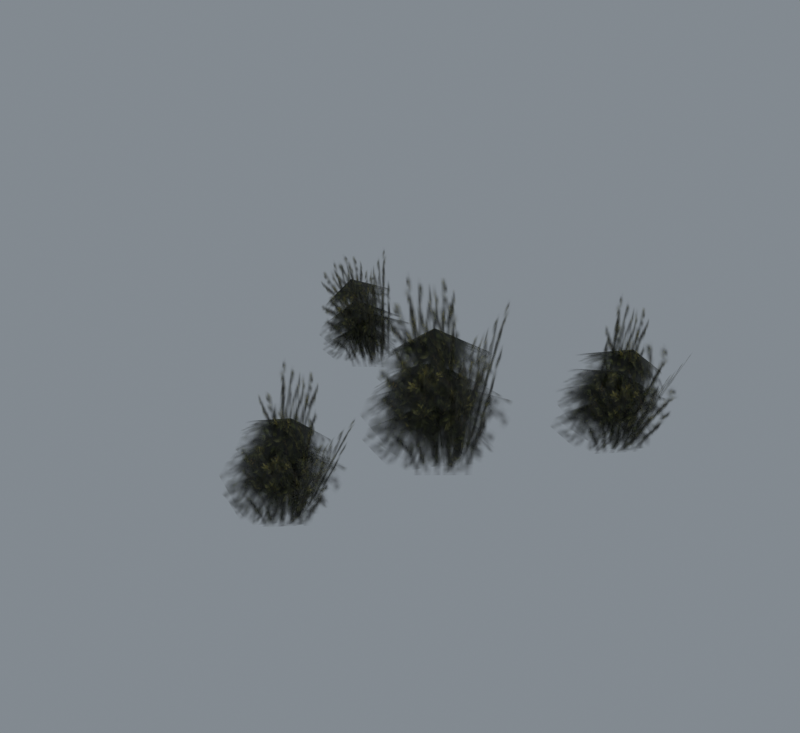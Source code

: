 # Source: import.blend  (saved by Blender 5.2.45; exported with 4.5.12 LTS)
import bpy
from mathutils import Matrix  # noqa: F401  (used for matrix-valued properties, if any)

bpy.ops.wm.read_factory_settings(use_empty=True)
scene = bpy.context.scene
scene.name = 'Beer01'

# ---- collections
col_collection = bpy.data.collections.new('Collection'); scene.collection.children.link(col_collection)

# ---- images (referenced by path relative to the original .blend; pixels are not part of the script)
import os
ASSET_DIR = os.environ.get("B2B_ASSET_DIR", "")  # directory of the original .blend (textures are referenced by path, not embedded)
HERE = os.path.dirname(os.path.abspath(__file__))  # packed textures are extracted next to this script under _unpacked/

def load_image(name, relpath, width, height, colorspace="sRGB"):
    """Load a texture the original file referenced (path relative to the .blend, or extracted next to this script)."""
    p = next((c for c in (os.path.join(HERE, relpath), os.path.join(ASSET_DIR, relpath)) if relpath and os.path.exists(c)), "")
    if p:
        img = bpy.data.images.load(p, check_existing=True)
        img.name = name
    else:  # same state as the original file: an image datablock whose file is absent (Cycles renders it pink)
        img = bpy.data.images.new(name, width, height)
        img.source = "FILE"
        img.filepath = "//" + (relpath or name)
    img.colorspace_settings.name = colorspace
    return img
img_tree_01_tga = load_image('tree_01.tga', '_unpacked/tree_01.368216a5.tga', 512, 512, 'sRGB')
img_tree_02_tga = load_image('tree_02.tga', '_unpacked/tree_02.d8b08f8c.tga', 512, 512, 'sRGB')

# ---- materials (node trees are filled in below, after node groups)
mat_tree_01_tga = bpy.data.materials.new('tree_01.tga')
mat_tree_01_tga.diffuse_color = (0.6654, 0.9264, 0.7983, 1.0)
mat_tree_02_tga = bpy.data.materials.new('tree_02.tga')
mat_tree_02_tga.diffuse_color = (0.8627, 0.6209, 0.738, 1.0)

# ---- material node trees
mat_tree_01_tga.use_nodes = True; mat_tree_01_tga.node_tree.nodes.clear()
_N = mat_tree_01_tga.node_tree.nodes; _L = mat_tree_01_tga.node_tree.links
n0 = _N.new('ShaderNodeBsdfPrincipled'); n0.name = 'Principled BSDF'; n0.location = (-200, 100)
n0.inputs[10].default_value = 0.005
n1 = _N.new('ShaderNodeOutputMaterial'); n1.name = 'Material Output'; n1.location = (200, 100)
n2 = _N.new('ShaderNodeTexImage'); n2.name = 'Image Texture'; n2.location = (-600, 100)
n2.image = img_tree_01_tga
_L.new(n0.outputs[0], n1.inputs[0])
_L.new(n2.outputs[0], n0.inputs[0])
_L.new(n2.outputs[1], n0.inputs[4])
n1.is_active_output = True
mat_tree_02_tga.use_nodes = True; mat_tree_02_tga.node_tree.nodes.clear()
_N = mat_tree_02_tga.node_tree.nodes; _L = mat_tree_02_tga.node_tree.links
n0 = _N.new('ShaderNodeBsdfPrincipled'); n0.name = 'Principled BSDF'; n0.location = (-200, 100)
n0.inputs[10].default_value = 0.005
n1 = _N.new('ShaderNodeOutputMaterial'); n1.name = 'Material Output'; n1.location = (200, 100)
n2 = _N.new('ShaderNodeTexImage'); n2.name = 'Image Texture'; n2.location = (-600, 100)
n2.image = img_tree_02_tga
_L.new(n0.outputs[0], n1.inputs[0])
_L.new(n2.outputs[0], n0.inputs[0])
_L.new(n2.outputs[1], n0.inputs[4])
n1.is_active_output = True

# ---- world
world_world = bpy.data.worlds.new('World'); scene.world = world_world
world_world.use_nodes = True; world_world.node_tree.nodes.clear()
_N = world_world.node_tree.nodes; _L = world_world.node_tree.links
n0 = _N.new('ShaderNodeOutputWorld'); n0.name = 'World Output'; n0.location = (200, 100)
n1 = _N.new('ShaderNodeBackground'); n1.name = 'Background'; n1.location = (-200, 100)
n1.inputs[0].default_value = (0.32, 0.36, 0.4, 1.0)
n1.inputs[1].default_value = 0.7
_L.new(n1.outputs[0], n0.inputs[0])
n0.is_active_output = True
world_world.color = (0.05088, 0.05088, 0.05088)
world_world.sun_shadow_jitter_overblur = 0.0

# ---- meshes
me_grass03 = bpy.data.meshes.new('Grass03')
me_grass03.from_pydata([(-1.363, -7.698, 93.67), (-16.56, 31.92, 58.39), (-52.99, -3.887, 54.97), (-26.44, -43.51, 68.43), (18.04, -47.32, 57.25), (48.77, -11.51, 56.11), (23.71, 28.11, 68.43), (-2.482, -7.698, 68.95), (-12.62, 47.97, 31.45), (-64.57, 16.09, 31.12), (-39.4, -44.61, 38.81), (9.692, -58.13, 25.42), (52.47, -36.77, 44.79), (34.43, 29.22, 38.81), (-2.483, -7.698, 56.55), (-24.19, 38.85, 26.9), (-65.07, -3.613, 19.24), (-31.94, -49.77, 26.9), (26.95, -61.49, 26.9), (51.83, -12.17, 16.96), (30.99, 48.68, 26.9), (-2.503, -7.698, 39.73), (-5.124, 32.73, 19.36), (-39.9, 12.51, 7.631), (-52.43, -27.91, 6.491), (-1.536, -48.12, 5.351), (32.51, -27.91, 16.39), (40.24, 12.51, 4.212), (-21.16, -117.9, 69.3), (-39.7, -89.76, 45.98), (-66.65, -116.5, 49.77), (-44.55, -145.6, 57.2), (-14.49, -148.8, 40.77), (7.563, -122.2, 34.47), (-8.909, -92.42, 45.57), (-27.44, -119.0, 51.98), (-40.31, -77.87, 26.29), (-78.75, -101.6, 30.78), (-59.31, -146.9, 34.15), (-24.65, -156.8, 17.98), (8.888, -141.0, 27.1), (-4.968, -91.9, 25.77), (-29.64, -119.3, 42.98), (-49.3, -84.59, 23.95), (-80.38, -116.0, 19.96), (-55.28, -150.6, 22.98), (-11.77, -159.3, 17.52), (6.131, -122.4, 10.13), (-8.475, -77.29, 19.22), (-32.04, -119.4, 30.64), (-35.79, -88.99, 16.84), (-62.36, -103.5, 9.185), (-71.93, -133.5, 7.021), (-34.22, -148.6, 3.313), (-8.302, -134.1, 10.51), (-2.877, -103.6, 3.784), (92.6, 80.85, 74.82), (72.63, 109.8, 50.8), (44.67, 82.01, 55.15), (67.89, 51.78, 63.11), (98.82, 48.42, 45.41), (121.6, 76.09, 38.49), (104.6, 107.1, 49.73), (85.52, 79.44, 57.05), (71.98, 122.1, 30.49), (31.97, 97.48, 34.65), (52.16, 50.38, 38.41), (88.28, 40.16, 21.6), (123.1, 56.44, 31.19), (108.7, 107.5, 29.99), (83.07, 79.07, 47.73), (62.67, 115.2, 27.94), (30.38, 82.64, 22.85), (56.39, 46.62, 26.42), (101.7, 37.5, 21.29), (120.5, 75.88, 14.42), (105.2, 122.7, 23.64), (80.52, 78.95, 34.91), (76.82, 110.6, 20.78), (49.38, 95.65, 11.92), (39.44, 64.56, 8.921), (78.7, 48.81, 6.022), (105.5, 63.78, 14.38), (111.4, 95.48, 8.234), (-142.4, 68.67, 65.17), (-146.1, 97.1, 40.14), (-170.0, 72.51, 32.14), (-153.9, 45.02, 43.35), (-122.4, 42.57, 43.43), (-101.7, 67.22, 47.63), (-120.9, 94.23, 53.77), (-138.2, 69.61, 48.72), (-140.0, 108.2, 21.9), (-175.5, 86.26, 17.17), (-159.1, 44.52, 24.59), (-124.5, 35.08, 21.29), (-97.43, 49.93, 39.25), (-108.9, 95.34, 32.41), (-136.2, 69.85, 40.45), (-147.5, 101.9, 17.82), (-175.1, 72.52, 10.8), (-153.0, 40.87, 18.59), (-112.8, 32.78, 23.78), (-94.86, 66.46, 17.22), (-109.8, 108.6, 22.35), (-134.1, 69.94, 29.12), (-133.9, 97.47, 14.14), (-157.2, 83.28, 4.913), (-165.9, 55.48, 5.158), (-131.0, 41.45, 7.264), (-108.1, 55.64, 15.97), (-102.0, 82.98, 5.703), (18.81, -32.77, -3.079), (13.08, 32.7, -3.079), (32.72, 33.95, 117.6), (39.34, -31.53, 105.2), (-9.915, -42.1, -3.079), (40.43, 0.151, -3.079), (56.5, -14.59, 102.8), (-13.35, -56.83, 89.29), (10.65, 15.93, -3.079), (-26.2, -8.896, -3.079), (-48.75, 12.86, 116.5), (-18.81, 37.69, 115.4), (-11.9, -7.873, -2.822), (29.98, -7.873, -3.079), (29.94, -23.05, 131.3), (-39.34, -23.05, 112.2), (-19.21, -136.9, -2.819), (-23.14, -88.21, 0.7703), (7.585, -85.76, 71.89), (10.48, -135.1, 67.63), (-40.65, -143.7, -2.903), (-2.94, -112.5, -1.369), (21.47, -122.8, 60.36), (-30.02, -154.6, 71.66), (-25.04, -100.7, -0.0928), (-52.6, -118.9, -0.8897), (-47.56, -100.6, 97.71), (-28.17, -82.63, 85.84), (-41.94, -118.3, -0.8442), (-10.76, -118.4, -1.647), (11.16, -126.7, 85.77), (-41.75, -127.7, 94.42), (94.53, 61.08, 0.359), (90.46, 111.6, 4.819), (122.2, 114.4, 74.83), (125.4, 63.02, 71.85), (72.26, 54.09, -0.7011), (111.4, 86.31, 2.955), (136.4, 75.66, 63.5), (83.61, 42.74, 78.3), (88.48, 98.68, 3.621), (59.84, 79.79, 1.368), (66.74, 99.5, 105.5), (86.01, 117.9, 91.49), (70.9, 80.46, 1.852), (103.3, 80.2, 2.247), (127.0, 72.24, 89.98), (72.68, 71.29, 102.4), (-116.7, 51.59, 1.538), (-120.3, 96.57, -1.594), (-127.7, 95.39, 92.73), (-118.6, 51.44, 81.25), (-136.5, 45.28, 1.369), (-101.7, 74.13, 0.474), (-107.2, 63.13, 84.73), (-148.7, 35.17, 57.54), (-122.1, 85.06, -0.873), (-147.5, 68.13, -0.4986), (-178.5, 81.73, 68.43), (-159.7, 98.56, 77.52), (-137.7, 68.8, -0.0771), (-108.9, 68.65, 0.6254), (-132.4, 55.23, 97.02), (-170.8, 57.33, 66.11)], [], [(0, 1, 2), (0, 2, 3), (0, 3, 4), (0, 4, 5), (0, 5, 6), (0, 6, 1), (7, 8, 9), (7, 9, 10), (7, 10, 11), (7, 11, 12), (7, 12, 13), (7, 13, 8), (14, 15, 16), (14, 16, 17), (14, 17, 18), (14, 18, 19), (14, 19, 20), (14, 20, 15), (21, 22, 23), (21, 23, 24), (21, 24, 25), (21, 25, 26), (21, 26, 27), (21, 27, 22), (28, 29, 30), (28, 30, 31), (28, 31, 32), (28, 32, 33), (28, 33, 34), (28, 34, 29), (35, 36, 37), (35, 37, 38), (35, 38, 39), (35, 39, 40), (35, 40, 41), (35, 41, 36), (42, 43, 44), (42, 44, 45), (42, 45, 46), (42, 46, 47), (42, 47, 48), (42, 48, 43), (49, 50, 51), (49, 51, 52), (49, 52, 53), (49, 53, 54), (49, 54, 55), (49, 55, 50), (56, 57, 58), (56, 58, 59), (56, 59, 60), (56, 60, 61), (56, 61, 62), (56, 62, 57), (63, 64, 65), (63, 65, 66), (63, 66, 67), (63, 67, 68), (63, 68, 69), (63, 69, 64), (70, 71, 72), (70, 72, 73), (70, 73, 74), (70, 74, 75), (70, 75, 76), (70, 76, 71), (77, 78, 79), (77, 79, 80), (77, 80, 81), (77, 81, 82), (77, 82, 83), (77, 83, 78), (84, 85, 86), (84, 86, 87), (84, 87, 88), (84, 88, 89), (84, 89, 90), (84, 90, 85), (91, 92, 93), (91, 93, 94), (91, 94, 95), (91, 95, 96), (91, 96, 97), (91, 97, 92), (98, 99, 100), (98, 100, 101), (98, 101, 102), (98, 102, 103), (98, 103, 104), (98, 104, 99), (105, 106, 107), (105, 107, 108), (105, 108, 109), (105, 109, 110), (105, 110, 111), (105, 111, 106), (112, 113, 114), (114, 115, 112), (116, 117, 118), (118, 119, 116), (120, 121, 122), (122, 123, 120), (124, 125, 126), (126, 127, 124), (128, 129, 130), (130, 131, 128), (132, 133, 134), (134, 135, 132), (136, 137, 138), (138, 139, 136), (140, 141, 142), (142, 143, 140), (144, 145, 146), (146, 147, 144), (148, 149, 150), (150, 151, 148), (152, 153, 154), (154, 155, 152), (156, 157, 158), (158, 159, 156), (160, 161, 162), (162, 163, 160), (164, 165, 166), (166, 167, 164), (168, 169, 170), (170, 171, 168), (172, 173, 174), (174, 175, 172)])
me_grass03.polygons.foreach_set('use_smooth', [True] * 128)
me_grass03.polygons.foreach_set('material_index', [0, 0, 0, 0, 0, 0, 0, 0, 0, 0, 0, 0, 0, 0, 0, 0, 0, 0, 0, 0, 0, 0, 0, 0, 0, 0, 0, 0, 0, 0, 0, 0, 0, 0, 0, 0, 0, 0, 0, 0, 0, 0, 0, 0, 0, 0, 0, 0, 0, 0, 0, 0, 0, 0, 0, 0, 0, 0, 0, 0, 0, 0, 0, 0, 0, 0, 0, 0, 0, 0, 0, 0, 0, 0, 0, 0, 0, 0, 0, 0, 0, 0, 0, 0, 0, 0, 0, 0, 0, 0, 0, 0, 0, 0, 0, 0, 1, 1, 1, 1, 1, 1, 1, 1, 1, 1, 1, 1, 1, 1, 1, 1, 1, 1, 1, 1, 1, 1, 1, 1, 1, 1, 1, 1, 1, 1, 1, 1])
_uv = me_grass03.uv_layers.new(name='Float2')
_uv.uv.foreach_set('vector', [0.5, 0.5, 0.5, 0.9995, 0.0005, 0.7498, 0.5, 0.5, 0.0005, 0.7498, 0.0005, 0.2502, 0.5, 0.5, 0.0005, 0.2502, 0.5, 0.0005, 0.5, 0.5, 0.5, 0.0005, 0.9995, 0.2502, 0.5, 0.5, 0.9995, 0.2502, 0.9995, 0.7498, 0.5, 0.5, 0.9995, 0.7498, 0.5, 0.9995, 0.5, 0.5, 0.5, 0.9995, 0.0005, 0.7498, 0.5, 0.5, 0.0005, 0.7498, 0.0005, 0.2502, 0.5, 0.5, 0.0005, 0.2502, 0.5, 0.0005, 0.5, 0.5, 0.5, 0.0005, 0.9995, 0.2502, 0.5, 0.5, 0.9995, 0.2502, 0.9995, 0.7498, 0.5, 0.5, 0.9995, 0.7498, 0.5, 0.9995, 0.5, 0.5, 0.5, 0.9995, 0.0005, 0.7498, 0.5, 0.5, 0.0005, 0.7498, 0.0005, 0.2502, 0.5, 0.5, 0.0005, 0.2502, 0.5, 0.0005, 0.5, 0.5, 0.5, 0.0005, 0.9995, 0.2502, 0.5, 0.5, 0.9995, 0.2502, 0.9995, 0.7498, 0.5, 0.5, 0.9995, 0.7498, 0.5, 0.9995, 0.5, 0.5, 0.5, 0.9995, 0.0005, 0.7498, 0.5, 0.5, 0.0005, 0.7498, 0.0005, 0.2502, 0.5, 0.5, 0.0005, 0.2502, 0.5, 0.0005, 0.5, 0.5, 0.5, 0.0005, 0.9995, 0.2502, 0.5, 0.5, 0.9995, 0.2502, 0.9995, 0.7498, 0.5, 0.5, 0.9995, 0.7498, 0.5, 0.9995, 0.5, 0.5, 0.5, 0.9995, 0.0005, 0.7498, 0.5, 0.5, 0.0005, 0.7498, 0.0005, 0.2502, 0.5, 0.5, 0.0005, 0.2502, 0.5, 0.0005, 0.5, 0.5, 0.5, 0.0005, 0.9995, 0.2502, 0.5, 0.5, 0.9995, 0.2502, 0.9995, 0.7498, 0.5, 0.5, 0.9995, 0.7498, 0.5, 0.9995, 0.5, 0.5, 0.5, 0.9995, 0.0005, 0.7498, 0.5, 0.5, 0.0005, 0.7498, 0.0005, 0.2502, 0.5, 0.5, 0.0005, 0.2502, 0.5, 0.0005, 0.5, 0.5, 0.5, 0.0005, 0.9995, 0.2502, 0.5, 0.5, 0.9995, 0.2502, 0.9995, 0.7498, 0.5, 0.5, 0.9995, 0.7498, 0.5, 0.9995, 0.5, 0.5, 0.5, 0.9995, 0.0005, 0.7498, 0.5, 0.5, 0.0005, 0.7498, 0.0005, 0.2502, 0.5, 0.5, 0.0005, 0.2502, 0.5, 0.0005, 0.5, 0.5, 0.5, 0.0005, 0.9995, 0.2502, 0.5, 0.5, 0.9995, 0.2502, 0.9995, 0.7498, 0.5, 0.5, 0.9995, 0.7498, 0.5, 0.9995, 0.5, 0.5, 0.5, 0.9995, 0.0005, 0.7498, 0.5, 0.5, 0.0005, 0.7498, 0.0005, 0.2502, 0.5, 0.5, 0.0005, 0.2502, 0.5, 0.0005, 0.5, 0.5, 0.5, 0.0005, 0.9995, 0.2502, 0.5, 0.5, 0.9995, 0.2502, 0.9995, 0.7498, 0.5, 0.5, 0.9995, 0.7498, 0.5, 0.9995, 0.5, 0.5, 0.5, 0.9995, 0.0005, 0.7498, 0.5, 0.5, 0.0005, 0.7498, 0.0005, 0.2502, 0.5, 0.5, 0.0005, 0.2502, 0.5, 0.0005, 0.5, 0.5, 0.5, 0.0005, 0.9995, 0.2502, 0.5, 0.5, 0.9995, 0.2502, 0.9995, 0.7498, 0.5, 0.5, 0.9995, 0.7498, 0.5, 0.9995, 0.5, 0.5, 0.5, 0.9995, 0.0005, 0.7498, 0.5, 0.5, 0.0005, 0.7498, 0.0005, 0.2502, 0.5, 0.5, 0.0005, 0.2502, 0.5, 0.0005, 0.5, 0.5, 0.5, 0.0005, 0.9995, 0.2502, 0.5, 0.5, 0.9995, 0.2502, 0.9995, 0.7498, 0.5, 0.5, 0.9995, 0.7498, 0.5, 0.9995, 0.5, 0.5, 0.5, 0.9995, 0.0005, 0.7498, 0.5, 0.5, 0.0005, 0.7498, 0.0005, 0.2502, 0.5, 0.5, 0.0005, 0.2502, 0.5, 0.0005, 0.5, 0.5, 0.5, 0.0005, 0.9995, 0.2502, 0.5, 0.5, 0.9995, 0.2502, 0.9995, 0.7498, 0.5, 0.5, 0.9995, 0.7498, 0.5, 0.9995, 0.5, 0.5, 0.5, 0.9995, 0.0005, 0.7498, 0.5, 0.5, 0.0005, 0.7498, 0.0005, 0.2502, 0.5, 0.5, 0.0005, 0.2502, 0.5, 0.0005, 0.5, 0.5, 0.5, 0.0005, 0.9995, 0.2502, 0.5, 0.5, 0.9995, 0.2502, 0.9995, 0.7498, 0.5, 0.5, 0.9995, 0.7498, 0.5, 0.9995, 0.5, 0.5, 0.5, 0.9995, 0.0005, 0.7498, 0.5, 0.5, 0.0005, 0.7498, 0.0005, 0.2502, 0.5, 0.5, 0.0005, 0.2502, 0.5, 0.0005, 0.5, 0.5, 0.5, 0.0005, 0.9995, 0.2502, 0.5, 0.5, 0.9995, 0.2502, 0.9995, 0.7498, 0.5, 0.5, 0.9995, 0.7498, 0.5, 0.9995, 0.5, 0.5, 0.5, 0.9995, 0.0005, 0.7498, 0.5, 0.5, 0.0005, 0.7498, 0.0005, 0.2502, 0.5, 0.5, 0.0005, 0.2502, 0.5, 0.0005, 0.5, 0.5, 0.5, 0.0005, 0.9995, 0.2502, 0.5, 0.5, 0.9995, 0.2502, 0.9995, 0.7498, 0.5, 0.5, 0.9995, 0.7498, 0.5, 0.9995, 0.5, 0.5, 0.5, 0.9995, 0.0005, 0.7498, 0.5, 0.5, 0.0005, 0.7498, 0.0005, 0.2502, 0.5, 0.5, 0.0005, 0.2502, 0.5, 0.0005, 0.5, 0.5, 0.5, 0.0005, 0.9995, 0.2502, 0.5, 0.5, 0.9995, 0.2502, 0.9995, 0.7498, 0.5, 0.5, 0.9995, 0.7498, 0.5, 0.9995, 0.5, 0.5, 0.5, 0.9995, 0.0005, 0.7498, 0.5, 0.5, 0.0005, 0.7498, 0.0005, 0.2502, 0.5, 0.5, 0.0005, 0.2502, 0.5, 0.0005, 0.5, 0.5, 0.5, 0.0005, 0.9995, 0.2502, 0.5, 0.5, 0.9995, 0.2502, 0.9995, 0.7498, 0.5, 0.5, 0.9995, 0.7498, 0.5, 0.9995, 0.0005, 0.0005, 0.9995, 0.0005, 0.9995, 0.9995, 0.9995, 0.9995, 0.0005, 0.9995, 0.0005, 0.0005, 0.0005, 0.0005, 0.9995, 0.0005, 0.9995, 0.9995, 0.9995, 0.9995, 0.0005, 0.9995, 0.0005, 0.0005, 0.0005, 0.0005, 0.9995, 0.0005, 0.9995, 0.9995, 0.9995, 0.9995, 0.0005, 0.9995, 0.0005, 0.0005, 0.0005, 0.0005, 0.9995, 0.0005, 0.9995, 0.9995, 0.9995, 0.9995, 0.0005, 0.9995, 0.0005, 0.0005, 0.0005, 0.0005, 0.9995, 0.0005, 0.9995, 0.9995, 0.9995, 0.9995, 0.0005, 0.9995, 0.0005, 0.0005, 0.0005, 0.0005, 0.9995, 0.0005, 0.9995, 0.9995, 0.9995, 0.9995, 0.0005, 0.9995, 0.0005, 0.0005, 0.0005, 0.0005, 0.9995, 0.0005, 0.9995, 0.9995, 0.9995, 0.9995, 0.0005, 0.9995, 0.0005, 0.0005, 0.0005, 0.0005, 0.9995, 0.0005, 0.9995, 0.9995, 0.9995, 0.9995, 0.0005, 0.9995, 0.0005, 0.0005, 0.0005, 0.0005, 0.9995, 0.0005, 0.9995, 0.9995, 0.9995, 0.9995, 0.0005, 0.9995, 0.0005, 0.0005, 0.0005, 0.0005, 0.9995, 0.0005, 0.9995, 0.9995, 0.9995, 0.9995, 0.0005, 0.9995, 0.0005, 0.0005, 0.0005, 0.0005, 0.9995, 0.0005, 0.9995, 0.9995, 0.9995, 0.9995, 0.0005, 0.9995, 0.0005, 0.0005, 0.0005, 0.0005, 0.9995, 0.0005, 0.9995, 0.9995, 0.9995, 0.9995, 0.0005, 0.9995, 0.0005, 0.0005, 0.0005, 0.0005, 0.9995, 0.0005, 0.9995, 0.9995, 0.9995, 0.9995, 0.0005, 0.9995, 0.0005, 0.0005, 0.0005, 0.0005, 0.9995, 0.0005, 0.9995, 0.9995, 0.9995, 0.9995, 0.0005, 0.9995, 0.0005, 0.0005, 0.0005, 0.0005, 0.9995, 0.0005, 0.9995, 0.9995, 0.9995, 0.9995, 0.0005, 0.9995, 0.0005, 0.0005, 0.0005, 0.0005, 0.9995, 0.0005, 0.9995, 0.9995, 0.9995, 0.9995, 0.0005, 0.9995, 0.0005, 0.0005])
me_grass03.materials.append(mat_tree_01_tga)
me_grass03.materials.append(mat_tree_02_tga)
me_grass03.update()
me_grass03.normals_split_custom_set([tuple(v) for v in zip(*[iter([0.003305, 0.005703, 1.0, -0.3296, 0.5542, 0.7644, -0.5835, 0.1664, 0.7949, 0.003305, 0.005703, 1.0, -0.5835, 0.1664, 0.7949, -0.2588, -0.4288, 0.8655, 0.003305, 0.005703, 1.0, -0.2588, -0.4288, 0.8655, 0.3378, -0.5419, 0.7696, 0.003305, 0.005703, 1.0, 0.3378, -0.5419, 0.7696, 0.5853, -0.1509, 0.7966, 0.003305, 0.005703, 1.0, 0.5853, -0.1509, 0.7966, 0.2618, 0.4268, 0.8656, 0.003305, 0.005703, 1.0, 0.2618, 0.4268, 0.8656, -0.3296, 0.5542, 0.7644, -0.05411, -0.03271, 0.998, -0.1067, 0.5421, 0.8335, -0.4547, 0.1955, 0.8689, -0.05411, -0.03271, 0.998, -0.4547, 0.1955, 0.8689, -0.2837, -0.4201, 0.862, -0.05411, -0.03271, 0.998, -0.2837, -0.4201, 0.862, 0.007038, -0.6525, 0.7578, -0.05411, -0.03271, 0.998, 0.007038, -0.6525, 0.7578, 0.2713, -0.2578, 0.9273, -0.05411, -0.03271, 0.998, 0.2713, -0.2578, 0.9273, 0.3022, 0.4031, 0.8638, -0.05411, -0.03271, 0.998, 0.3022, 0.4031, 0.8638, -0.1067, 0.5421, 0.8335, -0.001599, 0.0004976, 1.0, -0.2881, 0.4153, 0.8628, -0.5097, 0.04048, 0.8594, -0.001599, 0.0004976, 1.0, -0.5097, 0.04048, 0.8594, -0.317, -0.388, 0.8654, -0.001599, 0.0004976, 1.0, -0.317, -0.388, 0.8654, 0.2574, -0.3546, 0.8989, -0.001599, 0.0004976, 1.0, 0.2574, -0.3546, 0.8989, 0.5872, -0.02914, 0.8089, -0.001599, 0.0004976, 1.0, 0.5872, -0.02914, 0.8089, 0.2741, 0.3151, 0.9086, -0.001599, 0.0004976, 1.0, 0.2741, 0.3151, 0.9086, -0.2881, 0.4153, 0.8628, -0.02652, -0.04169, 0.9988, -0.01769, 0.449, 0.8933, -0.5406, 0.2669, 0.7978, -0.02652, -0.04169, 0.9988, -0.5406, 0.2669, 0.7978, -0.459, -0.2622, 0.8489, -0.02652, -0.04169, 0.9988, -0.459, -0.2622, 0.8489, -0.05093, -0.6477, 0.7602, -0.02652, -0.04169, 0.9988, -0.05093, -0.6477, 0.7602, 0.4101, -0.2886, 0.8652, -0.02652, -0.04169, 0.9988, 0.4101, -0.2886, 0.8652, 0.5326, 0.2782, 0.7993, -0.02652, -0.04169, 0.9988, 0.5326, 0.2782, 0.7993, -0.01769, 0.449, 0.8933, 0.2432, 0.05171, 0.9686, -0.1394, 0.5755, 0.8058, -0.3807, 0.2034, 0.902, 0.2432, 0.05171, 0.9686, -0.3807, 0.2034, 0.902, -0.03419, -0.3752, 0.9263, 0.2432, 0.05171, 0.9686, -0.03419, -0.3752, 0.9263, 0.5161, -0.5185, 0.6817, 0.2432, 0.05171, 0.9686, 0.5161, -0.5185, 0.6817, 0.7595, -0.1147, 0.6403, 0.2432, 0.05171, 0.9686, 0.7595, -0.1147, 0.6403, 0.4614, 0.4752, 0.7492, 0.2432, 0.05171, 0.9686, 0.4614, 0.4752, 0.7492, -0.1394, 0.5755, 0.8058, 0.1104, -0.0381, 0.9932, 0.02228, 0.5345, 0.8449, -0.318, 0.1929, 0.9283, 0.1104, -0.0381, 0.9932, -0.318, 0.1929, 0.9283, -0.1379, -0.417, 0.8984, 0.1104, -0.0381, 0.9932, -0.1379, -0.417, 0.8984, 0.133, -0.6579, 0.7413, 0.1104, -0.0381, 0.9932, 0.133, -0.6579, 0.7413, 0.4288, -0.2676, 0.8629, 0.1104, -0.0381, 0.9932, 0.4288, -0.2676, 0.8629, 0.4518, 0.3976, 0.7986, 0.1104, -0.0381, 0.9932, 0.4518, 0.3976, 0.7986, 0.02228, 0.5345, 0.8449, 0.1104, -0.02172, 0.9936, -0.1896, 0.3872, 0.9023, -0.4119, 0.02241, 0.9109, 0.1104, -0.02172, 0.9936, -0.4119, 0.02241, 0.9109, -0.2161, -0.3944, 0.8932, 0.1104, -0.02172, 0.9936, -0.2161, -0.3944, 0.8932, 0.3547, -0.3841, 0.8524, 0.1104, -0.02172, 0.9936, 0.3547, -0.3841, 0.8524, 0.6731, -0.05073, 0.7378, 0.1104, -0.02172, 0.9936, 0.6731, -0.05073, 0.7378, 0.3772, 0.3046, 0.8746, 0.1104, -0.02172, 0.9936, 0.3772, 0.3046, 0.8746, -0.1896, 0.3872, 0.9023, 0.03882, -0.0952, 0.9947, 0.03602, 0.4166, 0.9084, -0.4833, 0.222, 0.8469, 0.03882, -0.0952, 0.9947, -0.4833, 0.222, 0.8469, -0.403, -0.305, 0.8629, 0.03882, -0.0952, 0.9947, -0.403, -0.305, 0.8629, -0.005415, -0.6828, 0.7306, 0.03882, -0.0952, 0.9947, -0.005415, -0.6828, 0.7306, 0.47, -0.3508, 0.81, 0.03882, -0.0952, 0.9947, 0.47, -0.3508, 0.81, 0.5874, 0.2332, 0.7749, 0.03882, -0.0952, 0.9947, 0.5874, 0.2332, 0.7749, 0.03602, 0.4166, 0.9084, 0.2592, 0.06297, 0.9638, -0.1265, 0.5806, 0.8043, -0.3667, 0.2125, 0.9057, 0.2592, 0.06297, 0.9638, -0.3667, 0.2125, 0.9057, -0.01649, -0.3616, 0.9322, 0.2592, 0.06297, 0.9638, -0.01649, -0.3616, 0.9322, 0.5281, -0.5126, 0.677, 0.2592, 0.06297, 0.9638, 0.5281, -0.5126, 0.677, 0.7699, -0.1059, 0.6293, 0.2592, 0.06297, 0.9638, 0.7699, -0.1059, 0.6293, 0.4735, 0.4866, 0.7342, 0.2592, 0.06297, 0.9638, 0.4735, 0.4866, 0.7342, -0.1265, 0.5806, 0.8043, 0.1081, -0.03938, 0.9934, 0.01808, 0.5324, 0.8463, -0.3229, 0.1922, 0.9267, 0.1081, -0.03938, 0.9934, -0.3229, 0.1922, 0.9267, -0.1398, -0.4161, 0.8985, 0.1081, -0.03938, 0.9934, -0.1398, -0.4161, 0.8985, 0.1318, -0.6591, 0.7404, 0.1081, -0.03938, 0.9934, 0.1318, -0.6591, 0.7404, 0.4287, -0.2699, 0.8622, 0.1081, -0.03938, 0.9934, 0.4287, -0.2699, 0.8622, 0.4527, 0.3962, 0.7988, 0.1081, -0.03938, 0.9934, 0.4527, 0.3962, 0.7988, 0.01808, 0.5324, 0.8463, 0.0951, -0.0271, 0.9951, -0.2032, 0.38, 0.9024, -0.426, 0.01799, 0.9045, 0.0951, -0.0271, 0.9951, -0.426, 0.01799, 0.9045, -0.2292, -0.3956, 0.8894, 0.0951, -0.0271, 0.9951, -0.2292, -0.3956, 0.8894, 0.341, -0.3911, 0.8548, 0.0951, -0.0271, 0.9951, 0.341, -0.3911, 0.8548, 0.6613, -0.05611, 0.748, 0.0951, -0.0271, 0.9951, 0.6613, -0.05611, 0.748, 0.3646, 0.3017, 0.8809, 0.0951, -0.0271, 0.9951, 0.3646, 0.3017, 0.8809, -0.2032, 0.38, 0.9024, 0.01201, -0.1082, 0.9941, 0.01071, 0.4083, 0.9128, -0.5046, 0.2112, 0.8371, 0.01201, -0.1082, 0.9941, -0.5046, 0.2112, 0.8371, -0.4262, -0.315, 0.848, 0.01201, -0.1082, 0.9941, -0.4262, -0.315, 0.848, -0.02653, -0.6909, 0.7224, 0.01201, -0.1082, 0.9941, -0.02653, -0.6909, 0.7224, 0.4487, -0.3659, 0.8154, 0.01201, -0.1082, 0.9941, 0.4487, -0.3659, 0.8154, 0.5673, 0.2216, 0.7931, 0.01201, -0.1082, 0.9941, 0.5673, 0.2216, 0.7931, 0.01071, 0.4083, 0.9128, -0.2323, -0.0372, 0.9719, -0.503, 0.5333, 0.6801, -0.7528, 0.1321, 0.6449, -0.2323, -0.0372, 0.9719, -0.7528, 0.1321, 0.6449, -0.4523, -0.4756, 0.7545, -0.2323, -0.0372, 0.9719, -0.4523, -0.4756, 0.7545, 0.1495, -0.5627, 0.813, -0.2323, -0.0372, 0.9719, 0.1495, -0.5627, 0.813, 0.3834, -0.1851, 0.9049, -0.2323, -0.0372, 0.9719, 0.3834, -0.1851, 0.9049, 0.03963, 0.3788, 0.9246, -0.2323, -0.0372, 0.9719, 0.03963, 0.3788, 0.9246, -0.503, 0.5333, 0.6801, -0.2177, -0.02777, 0.9756, -0.2327, 0.5478, 0.8036, -0.5809, 0.1973, 0.7897, -0.2177, -0.02777, 0.9756, -0.5809, 0.1973, 0.7897, -0.4213, -0.422, 0.8027, -0.2177, -0.02777, 0.9756, -0.4213, -0.422, 0.8027, -0.1216, -0.6466, 0.7531, -0.2177, -0.02777, 0.9756, -0.1216, -0.6466, 0.7531, 0.1038, -0.2481, 0.9632, -0.2177, -0.02777, 0.9756, 0.1038, -0.2481, 0.9632, 0.1434, 0.4078, 0.9017, -0.2177, -0.02777, 0.9756, 0.1434, 0.4078, 0.9017, -0.2327, 0.5478, 0.8036, -0.1177, 0.0211, 0.9928, -0.3825, 0.4399, 0.8125, -0.6033, 0.05782, 0.7954, -0.1177, 0.0211, 0.9928, -0.6033, 0.05782, 0.7954, -0.4178, -0.3804, 0.8251, -0.1177, 0.0211, 0.9928, -0.4178, -0.3804, 0.8251, 0.1488, -0.3258, 0.9337, -0.1177, 0.0211, 0.9928, 0.1488, -0.3258, 0.9337, 0.489, -0.008668, 0.8723, -0.1177, 0.0211, 0.9928, 0.489, -0.008668, 0.8723, 0.1644, 0.3233, 0.9319, -0.1177, 0.0211, 0.9928, 0.1644, 0.3233, 0.9319, -0.3825, 0.4399, 0.8125, -0.1001, 0.008082, 0.9949, -0.074, 0.477, 0.8758, -0.5968, 0.3094, 0.7403, -0.1001, 0.008082, 0.9949, -0.5968, 0.3094, 0.7403, -0.5211, -0.219, 0.8249, -0.1001, 0.008082, 0.9949, -0.5211, -0.219, 0.8249, -0.1098, -0.6124, 0.7829, -0.1001, 0.008082, 0.9949, -0.1098, -0.6124, 0.7829, 0.3358, -0.2302, 0.9134, -0.1001, 0.008082, 0.9949, 0.3358, -0.2302, 0.9134, 0.4717, 0.3165, 0.823, -0.1001, 0.008082, 0.9949, 0.4717, 0.3165, 0.823, -0.074, 0.477, 0.8758, 0.9787, 0.1099, -0.1736, 0.9832, 0.08602, -0.1609, 0.9787, 0.1099, -0.1736, 0.9787, 0.1099, -0.1736, 0.9734, 0.1338, -0.1861, 0.9787, 0.1099, -0.1736, 0.5819, -0.7978, -0.1576, 0.6298, -0.7506, -0.2, 0.5819, -0.7978, -0.1576, 0.5819, -0.7978, -0.1576, 0.5303, -0.8401, -0.1143, 0.5819, -0.7978, -0.1576, -0.5805, 0.7687, -0.2685, -0.5413, 0.8033, -0.2482, -0.5804, 0.7688, -0.2685, -0.5804, 0.7688, -0.2685, -0.6177, 0.7317, -0.288, -0.5805, 0.7687, -0.2685, 0.01658, -0.9929, -0.1176, -0.0006885, -0.9937, -0.1123, 0.01662, -0.9929, -0.1176, 0.01662, -0.9929, -0.1176, 0.03379, -0.9919, -0.1228, 0.01658, -0.9929, -0.1176, 0.9146, 0.09515, -0.3931, 0.9118, 0.1029, -0.3975, 0.9146, 0.09502, -0.393, 0.9146, 0.09502, -0.393, 0.9172, 0.08728, -0.3887, 0.9146, 0.09515, -0.3931, 0.5479, -0.7889, -0.2782, 0.6035, -0.7125, -0.358, 0.5479, -0.7889, -0.2782, 0.5479, -0.7889, -0.2782, 0.4839, -0.8533, -0.1941, 0.5479, -0.7889, -0.2782, -0.6391, 0.7548, -0.1478, -0.5459, 0.8283, -0.1264, -0.6391, 0.7548, -0.1478, -0.6391, 0.7548, -0.1478, -0.723, 0.6704, -0.167, -0.6391, 0.7548, -0.1478, -0.002961, -0.9954, -0.09543, -0.007517, -0.9957, -0.09267, -0.002951, -0.9954, -0.09543, -0.002951, -0.9954, -0.09543, 0.001598, -0.9952, -0.09821, -0.002961, -0.9954, -0.09543, 0.9091, 0.09451, -0.4057, 0.9035, 0.1095, -0.4144, 0.9091, 0.0945, -0.4057, 0.9091, 0.0945, -0.4057, 0.9144, 0.0795, -0.3969, 0.9091, 0.09451, -0.4057, 0.55, -0.7848, -0.2857, 0.6096, -0.6989, -0.3741, 0.55, -0.7848, -0.2857, 0.55, -0.7848, -0.2857, 0.4801, -0.8559, -0.192, 0.55, -0.7848, -0.2857, -0.6463, 0.7494, -0.144, -0.5397, 0.833, -0.1219, -0.6464, 0.7493, -0.144, -0.6464, 0.7493, -0.144, -0.7409, 0.6515, -0.1633, -0.6463, 0.7494, -0.144, -0.005194, -0.996, -0.0896, -0.007001, -0.9961, -0.08848, -0.005199, -0.996, -0.0896, -0.005199, -0.996, -0.0896, -0.003305, -0.9959, -0.09081, -0.005194, -0.996, -0.0896, 0.9886, 0.1416, 0.05101, 0.9932, 0.08565, 0.07842, 0.9886, 0.1416, 0.051, 0.9886, 0.1416, 0.051, 0.9801, 0.1969, 0.02339, 0.9886, 0.1416, 0.05101, 0.6029, -0.7967, -0.0417, 0.6357, -0.7696, -0.05903, 0.6029, -0.7968, -0.04169, 0.6029, -0.7968, -0.04169, 0.5687, -0.8222, -0.02419, 0.6029, -0.7967, -0.0417, -0.5127, 0.7698, -0.3802, -0.5154, 0.7669, -0.3825, -0.5127, 0.7698, -0.3802, -0.5127, 0.7698, -0.3802, -0.5101, 0.7727, -0.3779, -0.5127, 0.7698, -0.3802, 0.0289, -0.9897, -0.1399, -0.001822, -0.9904, -0.1383, 0.02893, -0.9897, -0.1399, 0.02893, -0.9897, -0.1399, 0.05963, -0.9882, -0.1414, 0.0289, -0.9897, -0.1399])] * 3)])
arm_grass03_skeleton = bpy.data.armatures.new('Grass03_skeleton')  # bones are not reproduced

# ---- objects
ob_grass03_skeleton = bpy.data.objects.new('Grass03_skeleton', arm_grass03_skeleton)
ob_grass03 = bpy.data.objects.new('Grass03', me_grass03)

# ---- transforms, parenting, visibility, modifiers, constraints
ob_grass03_skeleton.location = (0.0, 0.0, 0.0)
ob_grass03_skeleton.show_in_front = True
ob_grass03.parent = ob_grass03_skeleton
ob_grass03.location = (0.0, 0.0, 0.0)
_vg = ob_grass03.vertex_groups.new(name='Sphere04')
_vg.add([0, 1, 2, 3, 4, 5, 6, 7, 8, 9, 10, 11, 12, 13, 14, 15, 16, 17, 18, 19, 20, 21, 22, 23, 24, 25, 26, 27, 112, 113, 114, 115, 116, 117, 118, 119, 120, 121, 122, 123, 124, 125, 126, 127], 1.0, 'REPLACE')
_vg = ob_grass03.vertex_groups.new(name='Sphere05')
_vg.add([28, 29, 30, 31, 32, 33, 34, 35, 36, 37, 38, 39, 40, 41, 42, 43, 44, 45, 46, 47, 48, 49, 50, 51, 52, 53, 54, 55, 128, 129, 130, 131, 132, 133, 134, 135, 136, 137, 138, 139, 140, 141, 142, 143], 1.0, 'REPLACE')
_vg = ob_grass03.vertex_groups.new(name='Sphere06')
_vg.add([56, 57, 58, 59, 60, 61, 62, 63, 64, 65, 66, 67, 68, 69, 70, 71, 72, 73, 74, 75, 76, 77, 78, 79, 80, 81, 82, 83, 144, 145, 146, 147, 148, 149, 150, 151, 152, 153, 154, 155, 156, 157, 158, 159], 1.0, 'REPLACE')
_vg = ob_grass03.vertex_groups.new(name='Sphere07')
_vg.add([84, 85, 86, 87, 88, 89, 90, 91, 92, 93, 94, 95, 96, 97, 98, 99, 100, 101, 102, 103, 104, 105, 106, 107, 108, 109, 110, 111, 160, 161, 162, 163, 164, 165, 166, 167, 168, 169, 170, 171, 172, 173, 174, 175], 1.0, 'REPLACE')
_m = ob_grass03.modifiers.new('Armature', 'ARMATURE')
_m.object = ob_grass03_skeleton

# ---- collection membership
scene.collection.objects.link(ob_grass03_skeleton)
scene.collection.objects.link(ob_grass03)

# ---- scene / render settings (as saved in the file)
scene.frame_start = 0; scene.frame_end = 0; scene.frame_set(0)
scene.render.engine = 'CYCLES'
scene.render.resolution_x = 480
scene.render.resolution_y = 440
scene.render.film_transparent = True
scene.render.bake_bias = 0.0
scene.render.bake_samples = 0
scene.render.compositor_device = 'GPU'
scene.cycles.samples = 8
scene.eevee.use_volume_custom_range = False
scene.eevee.fast_gi_thickness_near = 0.1
scene.eevee.fast_gi_thickness_far = 0.0
scene.eevee.ray_tracing_options.screen_trace_thickness = 0.1
scene.view_settings.view_transform = 'Standard'
bpy.context.view_layer.update()

# ---- added for rendering (the .blend has no active camera): camera
cam_auto = bpy.data.cameras.new('AutoCamera')
cam_auto.lens = 50.0
cam_auto.sensor_width = 36.0
cam_auto.clip_end = 7202.0
ob_auto_camera = bpy.data.objects.new('AutoCamera', cam_auto)
scene.collection.objects.link(ob_auto_camera)
ob_auto_camera.location = (389.336, -510.738, 392.39)
ob_auto_camera.rotation_euler = (1.09748, -7.21219e-08, 0.694738)
scene.camera = ob_auto_camera
bpy.context.view_layer.update()
